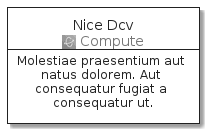

The diagram above was rendered by PlantUML. Its source (embedded in the PNG):
@startuml
' configures the library
!global $INCLUSION_MODE="local"
!global $LIB_BASE_LOCATION="../../.."
' loads the library
!include $LIB_BASE_LOCATION/bootstrap.puml
' loads the aws-20210131 bootstrap
include('aws-20210131/bootstrap')
' loads the NiceDcv element
include('aws-20210131/Architecture/Compute/NiceDcv')
NiceDcvCard('nice_dcv', 'Nice Dcv', 'Molestiae praesentium aut natus dolorem. Aut consequatur fugiat a consequatur ut.')
@enduml